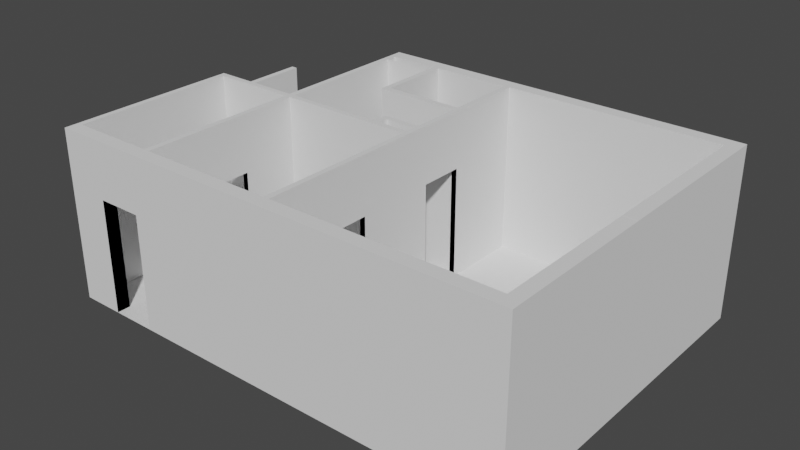 # Source: floor3d.blend  (saved by Blender 2.90.8; exported with 4.5.12 LTS)
import bpy
from mathutils import Matrix  # noqa: F401  (used for matrix-valued properties, if any)

bpy.ops.wm.read_factory_settings(use_empty=True)
scene = bpy.context.scene
scene.name = 'Scene'

# ---- collections
col_collection = bpy.data.collections.new('Collection'); scene.collection.children.link(col_collection)

# ---- world
world_world = bpy.data.worlds.new('World'); scene.world = world_world
world_world.use_nodes = True; world_world.node_tree.nodes.clear()
_N = world_world.node_tree.nodes; _L = world_world.node_tree.links
n0 = _N.new('ShaderNodeOutputWorld'); n0.name = 'World Output'; n0.location = (300, 300)
n1 = _N.new('ShaderNodeBackground'); n1.name = 'Background'; n1.location = (10, 300)
n1.inputs[0].default_value = (0.05088, 0.05088, 0.05088, 1.0)
_L.new(n1.outputs[0], n0.inputs[0])
n0.is_active_output = True
world_world.color = (0.05088, 0.05088, 0.05088)
world_world.use_sun_shadow = False
world_world.sun_shadow_jitter_overblur = 0.0

# ---- meshes
me_plane = bpy.data.meshes.new('Plane')
me_plane.from_pydata([(0.12, -0.12, 0.0), (0.36, -0.12, 0.0), (0.12, 0.12, 0.0), (0.36, 0.12, 0.0), (-6.23, 2.0, 0.0), (-6.33, 2.0, 0.0), (-6.33, 1.22, 0.0), (-6.23, 1.22, 0.0), (-6.38, 0.12, 0.0), (-6.23, 0.12, 0.0), (-6.38, -0.12, 0.0), (-6.23, -0.12, 0.0), (-6.33, -0.12, 0.0), (-6.33, 0.12, 0.0), (-3.73, 1.28, 0.0), (-3.83, 1.28, 0.0), (-3.83, -0.12, 0.0), (-3.83, 0.12, 0.0), (-6.38, -0.12, 2.01), (-4.38, 3.03, 0.0), (-4.38, 3.13, 0.0), (-4.48, 3.13, 0.0), (-4.48, 3.03, 0.0), (-6.23, 3.13, 0.0), (-6.33, 3.03, 0.0), (-6.23, 3.03, 0.0), (-3.73, 3.4, 0.0), (-3.73, 3.3, 0.0), (-3.83, 3.3, 0.0), (-3.83, 3.4, 0.0), (-4.38, 3.4, 0.0), (-4.48, 3.4, 0.0), (-3.73, 0.12, 0.0), (-3.73, -0.12, 0.0), (-4.48, 3.3, 0.0), (-4.38, 3.3, 0.0), (-3.73, 3.48, 0.0), (-3.83, 3.48, 0.0), (-3.83, 4.28, 0.0), (-3.83, 4.3, 0.0), (-6.23, 1.22, 2.01), (-3.73, 4.28, 0.0), (-3.73, 4.3, 0.0), (-3.83, 5.94, 0.0), (0.36, 0.92, 0.0), (0.12, 0.92, 0.0), (-3.73, 5.7, 0.0), (-3.83, 5.7, 0.0), (-3.73, 5.7, 0.0), (0.36, 2.69, 0.0), (0.12, 2.69, 0.0), (0.36, 5.7, 0.0), (0.12, 5.7, 0.0), (0.36, 5.94, 0.0), (0.12, 5.94, 0.0), (-3.73, 5.7, 0.0), (-3.73, 5.94, 0.0), (-3.73, 4.4, 0.0), (-3.83, 4.4, 0.0), (-5.24, 5.94, 0.0), (-5.24, 5.7, 0.0), (-5.34, 5.94, 0.0), (-5.34, 5.7, 0.0), (-5.24, 4.402, 0.0), (-5.24, 4.3, 0.0), (-4.62, 4.3, 0.0), (-4.62, 4.4, 0.0), (-5.24, 5.7, 0.0), (-5.34, 5.7, 0.0), (-5.24, 5.5, 0.0), (-5.34, 5.5, 0.0), (-4.62, 4.3, 0.07), (-5.34, 4.3, 0.0), (-5.34, 5.94, 0.0), (-5.34, 5.7, 0.0), (-6.23, 5.94, 0.0), (-6.23, 5.7, 0.0), (-6.33, 5.94, 0.0), (-6.33, 5.7, 0.0), (-6.33, 3.13, 0.0), (-3.83, 3.129, 0.0), (-3.73, 3.129, 0.0), (-7.18, 0.12, 0.0), (-3.83, 3.03, 0.0), (-3.73, 3.03, 0.0), (-3.83, 2.03, 0.0), (-3.73, 2.03, 0.0), (-7.18, -0.12, 0.0), (-7.83, 0.12, 0.0), (-7.83, -0.12, 0.0), (-7.93, 0.12, 0.0), (-7.93, -0.12, 0.0), (-6.38, 3.03, 0.0), (-6.38, 3.13, 0.0), (-7.16, 3.03, 0.0), (-7.16, 3.13, 0.0), (-7.83, 3.03, 0.0), (-7.83, 3.13, 0.0), (-7.26, 3.13, 0.0), (-7.26, 3.03, 0.0), (-7.93, 3.03, 0.0), (-7.93, 3.13, 0.0), (-7.16, 4.13, 0.0), (-7.26, 4.13, 0.0), (-6.23, 5.5, 0.0), (-6.33, 5.5, 0.0), (0.12, 0.12, 3.01), (0.12, -0.12, 3.01), (0.36, -0.12, 3.01), (0.36, 0.12, 3.01), (-6.23, 0.12, 3.01), (-6.23, 1.22, 3.01), (-6.33, 0.12, 3.01), (-6.33, 1.22, 3.01), (-6.33, -0.12, 3.01), (-6.23, -0.12, 3.01), (-3.83, -0.12, 3.01), (-3.73, 3.129, 3.01), (-3.83, 3.129, 3.01), (-3.83, 0.12, 3.01), (-3.73, 3.4, 3.01), (-3.83, 1.28, 3.01), (-3.83, 3.3, 3.01), (-3.73, 1.28, 3.01), (-3.73, 1.28, 3.01), (-3.83, 3.4, 3.01), (-3.83, 3.48, 3.01), (-3.73, 0.12, 3.01), (-3.73, -0.12, 3.01), (-3.83, 4.28, 3.01), (-3.73, 4.28, 3.01), (-3.73, 4.3, 3.01), (-3.83, 4.3, 3.01), (-4.38, 3.03, 3.01), (-4.48, 3.03, 3.01), (-4.48, 3.13, 3.01), (-4.38, 3.13, 3.01), (-6.23, 3.03, 3.01), (-6.23, 3.13, 3.01), (-6.33, 3.13, 3.01), (-6.33, 3.03, 3.01), (-3.73, 3.3, 3.01), (-3.83, 4.3, 3.01), (-3.73, 4.3, 3.01), (-3.73, 4.4, 3.01), (-3.83, 5.7, 3.01), (-3.73, 5.7, 3.01), (-3.73, 5.7, 3.01), (-3.73, 5.94, 3.01), (-3.83, 5.94, 3.01), (-3.73, 5.7, 3.01), (0.36, 0.92, 3.01), (0.12, 0.92, 3.01), (0.36, 2.69, 3.01), (0.12, 2.69, 3.01), (0.36, 5.7, 3.01), (0.12, 5.7, 3.01), (0.36, 5.94, 3.01), (0.12, 5.94, 3.01), (-5.24, 5.94, 3.01), (-5.34, 5.94, 3.01), (-5.34, 5.7, 3.01), (-5.24, 5.7, 3.01), (-5.34, 5.5, 3.01), (-5.24, 5.5, 3.01), (-5.34, 5.7, 3.01), (-6.23, 5.94, 3.01), (-6.23, 5.7, 3.01), (-6.33, 5.94, 3.01), (-6.33, 5.7, 3.01), (-6.33, 5.5, 3.01), (-6.23, 5.5, 3.01), (-3.73, 3.03, 3.01), (-3.83, 3.03, 3.01), (-6.23, 2.0, 3.01), (-3.73, 2.03, 3.01), (-3.83, 2.03, 3.01), (-7.18, 0.12, 3.01), (-7.18, -0.12, 3.01), (-7.83, 0.12, 3.01), (-7.83, -0.12, 3.01), (-7.93, 0.12, 3.01), (-7.93, -0.12, 3.01), (-7.16, 3.03, 3.01), (-7.83, 3.13, 3.01), (-7.93, 3.13, 3.01), (-7.83, 3.03, 3.01), (-7.93, 3.03, 3.01), (-7.26, 3.13, 3.01), (-7.26, 3.03, 3.01), (-7.16, 4.13, 3.01), (-7.26, 4.13, 3.01), (-3.83, 1.28, 2.01), (-3.83, 3.48, 2.01), (-6.23, 2.0, 2.01), (-3.83, 2.03, 2.01), (-7.16, 3.03, 2.01), (-6.33, 1.22, 2.01), (-6.38, 0.12, 2.01), (-3.83, 1.28, 2.01), (-7.18, -0.12, 2.01), (-7.18, 0.12, 2.01), (-3.73, 3.48, 2.01), (-3.73, 4.28, 2.01), (-3.83, 3.48, 2.01), (-3.83, 4.28, 2.01), (-3.83, 2.03, 2.01), (-6.38, 3.03, 2.01), (-7.16, 3.13, 2.01), (-3.73, 1.28, 2.01), (-3.83, 1.28, 2.01), (-3.73, 3.48, 2.01), (-3.73, 4.28, 2.01), (-3.83, 3.48, 2.01), (-3.83, 4.28, 2.01), (-6.33, 2.0, 2.01), (-3.73, 2.03, 2.01), (-3.83, 2.03, 2.01), (-6.38, 3.13, 2.01), (-6.38, 0.12, 3.01), (-6.38, -0.12, 3.01), (-3.83, 1.28, 3.01), (-3.73, 3.48, 3.01), (-3.73, 4.28, 3.01), (-3.83, 4.28, 3.01), (-6.33, 2.0, 3.01), (-6.38, 3.13, 3.01), (-6.38, 3.03, 3.01), (-7.16, 3.13, 3.01), (-5.24, 4.3, 2.01), (-4.62, 4.3, 2.01), (-5.24, 4.402, 2.01), (-4.62, 4.4, 2.01), (-4.38, 3.3, 3.01), (-4.38, 3.4, 3.01), (-4.48, 3.4, 3.01), (-4.48, 3.3, 3.01), (-3.83, 4.4, 3.01), (-4.62, 4.4, 3.01), (-4.62, 4.3, 3.01), (-5.34, 4.3, 3.01), (-5.24, 4.3, 3.01), (-5.24, 4.402, 3.01), (-5.24, 5.5, 2.01), (0.36, 0.92, 0.87), (0.12, 0.92, 0.87), (0.36, 2.69, 0.87), (0.12, 2.69, 0.87), (0.36, 0.92, 0.89), (0.12, 0.92, 0.89), (0.36, 2.69, 0.89), (0.12, 2.69, 0.89), (0.36, 0.92, 2.625), (0.12, 0.92, 2.625), (0.36, 2.69, 2.625), (0.12, 2.69, 2.625), (0.36, 0.92, 2.625), (0.12, 0.92, 2.625), (0.36, 2.69, 2.625), (0.12, 2.69, 2.625), (0.36, 0.92, 3.009), (0.12, 0.92, 3.009), (0.36, 2.69, 3.009), (0.12, 2.69, 3.009), (0.12, 2.69, 0.89), (0.12, 0.92, 0.89), (0.12, 2.69, 0.91), (0.12, 0.92, 0.91), (-5.34, 4.402, 0.0), (-5.24, 4.3, 0.07), (-5.34, 4.402, 3.01), (-5.34, 5.5, 2.01), (-4.62, 4.4, 0.07), (-5.34, 4.3, 2.01), (-5.34, 4.402, 2.01), (-5.24, 4.402, 0.07), (0.29, 0.92, 0.89), (0.29, 2.69, 0.89), (0.29, 0.92, 2.625), (0.29, 2.69, 2.625), (0.29, 0.92, 0.89), (0.29, 2.69, 0.89), (0.29, 0.92, 2.625), (0.29, 2.69, 2.625), (-6.101, 0.12, 0.89), (0.36, 2.69, 0.89), (-3.971, 0.12, 0.89), (-6.101, 0.12, 2.595), (-3.971, 0.12, 2.595), (-6.101, -0.12, 3.01), (-3.971, -0.12, 3.01), (-3.971, 0.12, 3.01), (-6.101, 0.12, 3.01), (-3.971, 0.19, 2.595), (-3.971, 0.19, 0.92), (-6.101, 0.19, 0.92), (-6.101, 0.19, 2.595), (-3.971, 0.12, 2.625), (-6.101, 0.12, 2.625), (-3.971, 0.19, 0.89), (-6.101, 0.19, 2.625), (-6.101, 0.19, 0.89), (-3.971, 0.19, 2.625), (-6.101, 0.12, 0.92), (-3.971, 0.12, 0.92), (-4.0, 0.12, 2.595), (-4.0, 0.12, 0.92), (-6.07, 0.12, 2.595), (-6.07, 0.12, 0.92), (-4.689, 0.12, 2.595), (-4.689, 0.12, 0.92), (-5.379, 0.12, 0.92), (-5.379, 0.12, 2.595), (-6.07, 0.12, 2.038), (-4.689, 0.12, 2.038), (-4.0, 0.12, 2.037), (-5.379, 0.12, 2.037), (-4.689, 0.12, 2.067), (-4.0, 0.12, 2.067), (-4.689, 0.12, 2.068), (-6.07, 0.12, 2.068), (-5.379, 0.12, 2.066), (-4.689, 0.12, 2.007), (-4.0, 0.12, 2.007), (-4.689, 0.12, 2.008), (-5.379, 0.12, 2.006), (-6.07, 0.12, 2.008), (-5.379, 0.12, 2.007), (-4.659, 0.12, 0.92), (-4.659, 0.12, 2.008), (-4.719, 0.12, 0.92), (-4.719, 0.12, 2.008), (-5.409, 0.12, 0.92), (-5.409, 0.12, 2.006), (-5.344, 0.1194, 0.9247), (-5.344, 0.1194, 2.011), (-5.409, 0.12, 2.595), (-5.409, 0.12, 2.066), (-5.349, 0.12, 2.595), (-5.349, 0.12, 2.066), (-4.719, 0.12, 2.595), (-4.719, 0.12, 2.068), (-4.659, 0.12, 2.595), (-4.659, 0.12, 2.068), (-4.0, 0.19, 2.595), (-4.0, 0.19, 0.92), (-6.07, 0.19, 2.595), (-6.07, 0.19, 0.92), (-4.689, 0.19, 2.595), (-4.689, 0.19, 0.92), (-5.379, 0.19, 0.92), (-5.379, 0.19, 2.595), (-6.07, 0.19, 2.038), (-4.689, 0.19, 2.038), (-4.0, 0.19, 2.037), (-5.379, 0.19, 2.037), (-4.0, 0.19, 2.067), (-4.689, 0.19, 2.068), (-6.07, 0.19, 2.068), (-5.379, 0.19, 2.066), (-4.0, 0.19, 2.007), (-4.689, 0.19, 2.008), (-6.07, 0.19, 2.008), (-5.379, 0.19, 2.007), (-4.659, 0.19, 0.92), (-4.659, 0.19, 2.008), (-4.719, 0.19, 0.92), (-4.719, 0.19, 2.008), (-5.409, 0.19, 0.92), (-5.409, 0.19, 2.006), (-5.344, 0.1894, 0.9247), (-5.344, 0.1894, 2.011), (-5.409, 0.19, 2.595), (-5.409, 0.19, 2.066), (-5.349, 0.19, 2.595), (-5.349, 0.19, 2.066), (-4.719, 0.19, 2.595), (-4.719, 0.19, 2.068), (-4.659, 0.19, 2.595), (-4.659, 0.19, 2.068)], [(93, 95), (317, 318), (322, 323), (324, 325), (311, 325), (323, 360), (318, 356), (350, 311)], [(21, 20, 136, 135), (19, 22, 134, 133), (5, 4, 174, 225), (70, 104, 171, 163), (50, 49, 153, 154), (6, 13, 112, 113), (23, 104, 171, 138), (45, 2, 106, 152), (27, 81, 117, 141), (16, 33, 128, 116), (105, 79, 139, 170), (3, 44, 151, 109), (104, 76, 167, 171), (44, 45, 152, 151), (28, 35, 233, 122), (66, 65, 239, 238), (21, 34, 236, 135), (81, 84, 172, 117), (15, 17, 119, 221), (48, 55, 146, 150), (78, 105, 170, 169), (15, 14, 209, 192), (32, 14, 124, 127), (103, 98, 188, 191), (56, 43, 149, 148), (95, 102, 190, 228), (44, 49, 246, 244), (46, 55, 146, 147), (29, 37, 126, 125), (102, 103, 191, 190), (75, 77, 168, 166), (14, 123, 124), (100, 90, 181, 187), (45, 44, 244, 245), (31, 30, 234, 235), (38, 41, 223, 224), (77, 78, 169, 168), (243, 271, 163, 164), (14, 15, 121, 123), (88, 96, 186, 179), (58, 39, 142, 237), (80, 28, 122, 118), (74, 73, 160, 165), (15, 221, 121), (233, 236, 235, 234), (41, 42, 143, 223), (76, 74, 165, 167), (36, 26, 120, 222), (232, 231, 242, 238), (98, 97, 184, 188), (39, 38, 224, 142), (73, 75, 166, 160), (4, 5, 215, 194), (96, 99, 189, 186), (68, 74, 165), (99, 94, 183, 189), (61, 73, 160), (101, 100, 187, 185), (6, 7, 40, 197), (42, 57, 144, 143), (107, 108, 109, 106), (115, 110, 112, 114), (114, 112, 219, 220), (289, 292, 110, 115), (118, 117, 172, 173), (222, 120, 125, 126), (221, 124, 123, 121), (119, 127, 124, 221), (128, 127, 119, 116), (131, 132, 129, 130), (134, 135, 136, 133), (137, 138, 135, 134), (138, 139, 140, 137), (107, 106, 127, 128), (224, 223, 130, 129), (142, 224, 129, 132), (223, 143, 131, 130), (143, 142, 132, 131), (144, 237, 142, 143), (146, 148, 149, 145), (106, 109, 151, 152), (154, 153, 155, 156), (156, 155, 157, 158), (156, 158, 148, 146), (146, 145, 237, 144), (145, 149, 159, 162), (162, 159, 160, 161), (162, 161, 165), (162, 165, 163, 164), (166, 167, 165, 160), (167, 166, 168, 169), (167, 169, 170, 171), (122, 125, 120, 141), (122, 141, 117, 118), (112, 110, 111, 113), (140, 225, 174, 137), (133, 136, 118, 173), (173, 172, 175, 176), (178, 177, 179, 180), (180, 179, 181, 182), (140, 139, 226, 227), (189, 188, 184, 186), (186, 184, 185, 187), (183, 228, 188, 189), (179, 186, 187, 181), (188, 228, 190, 191), (138, 171, 170, 139), (49, 51, 155, 153), (20, 19, 133, 136), (24, 5, 225, 140), (52, 50, 154, 156), (22, 25, 137, 134), (4, 25, 137, 174), (53, 54, 158, 157), (23, 21, 135, 138), (51, 53, 157, 155), (7, 9, 17, 15, 85, 83, 19, 22, 25, 4), (83, 19, 133, 173), (20, 80, 118, 136), (54, 56, 148, 158), (86, 85, 176, 175), (55, 52, 156, 146), (84, 86, 175, 172), (57, 55, 146, 144), (85, 83, 173, 176), (47, 58, 237, 145), (25, 23, 138, 137), (87, 82, 177, 178), (43, 59, 159, 149), (60, 47, 145, 162), (28, 29, 125, 122), (61, 62, 161, 160), (26, 27, 141, 120), (59, 61, 160, 159), (82, 8, 10, 87), (82, 88, 179, 177), (89, 87, 178, 180), (33, 0, 107, 128), (90, 91, 182, 181), (0, 1, 108, 107), (2, 32, 127, 106), (1, 3, 109, 108), (91, 89, 180, 182), (93, 92, 227, 226), (9, 7, 111, 110), (79, 93, 226, 139), (13, 8, 219, 112), (62, 68, 165, 161), (37, 36, 222, 126), (92, 24, 140, 227), (7, 6, 113, 111), (67, 60, 162), (94, 95, 228, 183), (12, 11, 115, 114), (70, 69, 164, 163), (8, 10, 220, 219), (68, 70, 163, 165), (10, 12, 114, 220), (69, 67, 162, 164), (97, 101, 185, 184), (16, 116, 290, 289, 115, 11), (192, 209, 199), (142, 237, 238, 239), (63, 64, 229, 231), (247, 245, 265, 264), (242, 270, 240, 241), (10, 8, 198, 18), (233, 234, 125, 122), (58, 66, 238, 237), (86, 85, 195, 216), (82, 87, 200, 201), (65, 66, 232, 230), (92, 93, 218, 207), (136, 135, 236, 233), (41, 38, 214, 212), (37, 36, 211, 193), (95, 94, 196, 208), (205, 204, 213, 214), (204, 202, 211, 213), (216, 206, 217), (195, 192, 199, 206), (216, 195, 206), (193, 211, 202, 204), (214, 193, 204, 205), (215, 197, 113, 225), (209, 216, 175, 124), (200, 18, 220, 178), (40, 194, 174, 111), (196, 207, 227, 183), (203, 205, 214, 212), (199, 209, 210), (8, 13, 6, 5, 24, 92, 94, 99, 96, 88, 82), (206, 199, 210, 217), (202, 203, 212, 211), (223, 224, 126, 222), (113, 111, 174, 225), (220, 219, 177, 178), (227, 226, 228, 183), (221, 124, 175, 176), (198, 201, 177, 219), (217, 210, 221, 176), (201, 200, 178, 177), (211, 212, 223, 222), (216, 217, 176, 175), (213, 211, 222, 126), (207, 218, 226, 227), (214, 213, 126, 224), (197, 40, 111, 113), (208, 196, 183, 228), (212, 214, 224, 223), (18, 198, 219, 220), (218, 208, 228, 226), (194, 215, 225, 174), (210, 209, 124, 221), (273, 229, 241, 240), (65, 39, 142, 239), (34, 31, 235, 236), (274, 273, 240, 270), (30, 29, 125, 234), (231, 243, 164, 242), (35, 20, 136, 233), (239, 238, 242, 241), (230, 232, 238, 239), (231, 229, 241, 242), (229, 230, 239, 241), (50, 45, 245, 247), (49, 50, 247, 246), (248, 250, 277, 276), (246, 247, 251, 250), (245, 244, 248, 249), (244, 246, 250, 248), (255, 253, 257, 259), (249, 248, 252, 253), (264, 265, 267, 266), (250, 251, 255, 254), (258, 259, 263, 262), (254, 255, 259, 258), (252, 254, 258, 256), (253, 252, 256, 257), (261, 260, 262, 263), (256, 258, 262, 260), (257, 256, 260, 261), (259, 257, 261, 263), (245, 249, 267, 265), (251, 247, 264, 266), (249, 251, 266, 267), (269, 275, 272, 71), (271, 274, 270, 163), (164, 163, 270, 242), (70, 268, 274, 271), (65, 64, 269, 71), (63, 69, 243, 231), (268, 72, 273, 274), (72, 64, 229, 273), (69, 70, 271, 243), (66, 65, 71, 272), (64, 63, 275, 269), (63, 66, 272, 275), (47, 67, 69, 63, 66, 58), (29, 30, 31, 34, 21, 23, 104, 70, 268, 72, 64, 65, 39, 38, 37), (37, 38, 41, 36), (86, 14, 15, 85), (26, 36, 41, 42, 57, 55, 52, 50, 45, 2, 32, 14, 86, 84, 81, 27), (7, 4, 5, 6), (279, 278, 282, 283), (252, 248, 276, 278), (250, 254, 279, 277), (254, 252, 278, 279), (287, 303, 304, 288), (280, 281, 283, 282), (277, 279, 283, 281), (276, 277, 281, 280), (278, 276, 280, 282), (248, 250, 285), (248, 285, 258, 256), (116, 119, 291, 290), (290, 291, 292, 289), (17, 9, 110, 292, 291, 119), (287, 288, 297, 298), (303, 284, 286, 304), (296, 293, 294, 295), (296, 300, 302, 293), (295, 294, 299, 301), (336, 337, 373, 372), (284, 303, 295, 301), (286, 284, 301, 299), (338, 339, 375, 374), (288, 304, 294, 293), (312, 321, 359, 351), (320, 321, 359, 358), (340, 341, 377, 376), (303, 287, 296, 295), (319, 321, 359, 357), (342, 343, 379, 378), (305, 306, 345, 344), (298, 297, 302, 300), (328, 329, 365, 364), (297, 288, 293, 302), (307, 308, 347, 346), (330, 331, 367, 366), (287, 298, 300, 296), (326, 327, 363, 362), (313, 316, 355, 352), (332, 333, 369, 368), (309, 319, 357, 348), (314, 316, 355, 353), (334, 335, 371, 370), (304, 286, 299, 294), (310, 324, 361, 349), (314, 315, 354, 353)])
_uv = me_plane.uv_layers.new(name='UVMap')
_uv.uv.foreach_set('vector', [0.0, 0.0, 0.0, 0.0, 0.0, 0.0, 0.0, 0.0, 0.0, 0.0, 0.0, 0.0, 0.0, 0.0, 0.0, 0.0, 0.0, 1.0, 0.0, 1.0, 0.0, 1.0, 0.0, 1.0, 0.0, 0.0, 0.0, 0.0, 0.0, 0.0, 0.0, 0.0, 0.0, 1.0, 1.0, 1.0, 1.0, 1.0, 0.0, 1.0, 0.0, 0.0, 0.0, 0.0, 0.0, 0.0, 0.0, 0.0, 0.0, 0.0, 0.0, 0.0, 0.0, 0.0, 0.0, 0.0, 0.0, 0.0, 0.0, 0.0, 0.0, 0.0, 0.0, 0.0, 0.0, 0.0, 0.0, 0.0, 0.0, 0.0, 0.0, 0.0, 0.0, 0.0, 0.0, 0.0, 0.0, 0.0, 0.0, 0.0, 0.0, 0.0, 0.0, 0.0, 0.0, 0.0, 0.0, 0.0, 0.0, 0.0, 0.0, 0.0, 0.0, 0.0, 0.0, 0.0, 0.0, 0.0, 0.0, 0.0, 0.0, 0.0, 0.0, 0.0, 1.0, 1.0, 0.0, 1.0, 0.0, 1.0, 1.0, 1.0, 0.0, 0.0, 0.0, 0.0, 0.0, 0.0, 0.0, 0.0, 0.0, 1.0, 0.0, 1.0, 0.0, 1.0, 0.0, 1.0, 0.0, 0.0, 0.0, 0.0, 0.0, 0.0, 0.0, 0.0, 0.0, 0.0, 0.0, 0.0, 0.0, 0.0, 0.0, 0.0, 0.0, 0.0, 0.0, 0.0, 0.0, 0.0, 0.0, 0.0, 0.0, 0.0, 0.0, 0.0, 0.0, 0.0, 0.0, 0.0, 0.0, 0.0, 0.0, 0.0, 0.0, 0.0, 0.0, 0.0, 0.0, 0.0, 0.0, 0.0, 0.0, 0.0, 0.0, 0.0, 0.0, 0.0, 0.0, 0.0, 0.0, 0.0, 0.0, 0.0, 0.0, 0.0, 0.0, 0.0, 0.0, 0.0, 0.0, 0.0, 0.0, 0.0, 0.0, 0.0, 0.0, 0.0, 0.0, 0.0, 0.0, 0.0, 0.0, 0.0, 0.0, 0.0, 0.0, 0.0, 0.0, 0.0, 0.0, 0.0, 0.0, 0.0, 0.0, 0.0, 0.0, 0.0, 0.0, 0.0, 0.0, 0.0, 0.0, 0.0, 0.0, 0.0, 0.0, 0.0, 0.0, 0.0, 0.0, 0.0, 0.0, 0.0, 0.0, 0.0, 0.0, 0.0, 0.0, 0.0, 0.0, 0.0, 0.0, 0.0, 0.0, 0.0, 0.0, 0.0, 0.0, 0.0, 0.0, 0.0, 0.0, 0.0, 0.0, 0.0, 0.0, 0.0, 0.0, 0.0, 0.0, 0.0, 0.0, 1.0, 1.0, 1.0, 1.0, 1.0, 0.0, 1.0, 0.0, 0.0, 0.0, 0.0, 0.0, 0.0, 0.0, 0.0, 0.0, 0.0, 0.0, 0.0, 0.0, 0.0, 0.0, 0.0, 0.0, 0.0, 0.0, 0.0, 0.0, 0.0, 0.0, 0.0, 0.0, 1.0, 0.0, 1.0, 0.0, 1.0, 0.0, 1.0, 0.0, 0.0, 0.0, 0.0, 0.0, 0.0, 0.0, 0.0, 0.0, 0.0, 0.0, 0.0, 0.0, 0.0, 0.0, 0.0, 0.0, 1.0, 0.0, 1.0, 0.0, 1.0, 0.0, 1.0, 0.0, 0.0, 0.0, 0.0, 0.0, 0.0, 0.0, 0.0, 0.0, 0.0, 0.0, 0.0, 0.0, 0.0, 0.0, 0.0, 0.0, 0.0, 0.0, 0.0, 0.0, 0.0, 0.0, 0.0, 0.0, 0.0, 0.0, 0.0, 0.0, 0.0, 0.0, 0.0, 0.0, 0.0, 0.0, 0.0, 0.0, 0.0, 0.0, 0.0, 0.0, 0.0, 0.0, 0.0, 0.0, 0.0, 0.0, 0.0, 0.0, 0.0, 0.0, 0.0, 0.0, 0.0, 0.0, 0.0, 0.0, 0.0, 0.0, 0.0, 0.0, 0.0, 0.0, 0.0, 0.0, 0.0, 0.0, 0.0, 0.0, 0.0, 0.0, 0.0, 0.0, 0.0, 0.0, 0.0, 0.0, 0.0, 0.0, 0.0, 0.0, 0.0, 0.0, 0.0, 0.0, 0.0, 0.0, 1.0, 0.0, 1.0, 0.0, 1.0, 0.0, 1.0, 0.0, 0.0, 0.0, 0.0, 0.0, 0.0, 0.0, 0.0, 0.0, 0.0, 0.0, 0.0, 0.0, 0.0, 0.0, 0.0, 0.0, 0.0, 0.0, 0.0, 0.0, 0.0, 0.0, 0.0, 0.0, 0.0, 0.0, 0.0, 0.0, 0.0, 0.0, 0.0, 0.0, 0.0, 0.0, 0.0, 0.0, 1.0, 0.0, 1.0, 0.0, 1.0, 0.0, 1.0, 0.0, 0.0, 0.0, 0.0, 0.0, 0.0, 0.0, 0.0, 0.0, 0.0, 1.0, 0.0, 1.0, 1.0, 0.0, 1.0, 0.0, 0.0, 0.0, 1.0, 0.0, 1.0, 0.0, 0.0, 0.0, 0.0, 0.0, 1.0, 0.0, 1.0, 0.0, 0.0, 0.0, 0.0, 0.0, 1.0, 0.0, 1.0, 0.0, 0.0, 0.0, 0.0, 0.0, 0.0, 0.0, 0.0, 0.0, 0.0, 0.0, 0.0, 0.0, 0.0, 0.0, 0.0, 0.0, 0.0, 0.0, 1.0, 0.0, 1.0, 0.0, 1.0, 0.0, 1.0, 0.0, 1.0, 0.0, 1.0, 0.0, 1.0, 0.0, 1.0, 0.0, 0.0, 0.0, 1.0, 0.0, 1.0, 0.0, 0.0, 0.0, 1.0, 0.0, 1.0, 0.0, 1.0, 0.0, 1.0, 0.0, 0.0, 0.0, 0.0, 0.0, 0.0, 0.0, 0.0, 0.0, 0.0, 0.0, 0.0, 0.0, 0.0, 0.0, 0.0, 0.0, 0.0, 0.0, 0.0, 0.0, 0.0, 0.0, 0.0, 0.0, 0.0, 0.0, 1.0, 0.0, 1.0, 0.0, 0.0, 0.0, 0.0, 0.0, 0.0, 0.0, 0.0, 0.0, 0.0, 0.0, 0.0, 0.0, 0.0, 0.0, 0.0, 0.0, 0.0, 0.0, 0.0, 0.0, 0.0, 0.0, 0.0, 0.0, 0.0, 0.0, 1.0, 0.0, 1.0, 0.0, 1.0, 0.0, 1.0, 0.0, 1.0, 0.0, 1.0, 0.0, 1.0, 0.0, 1.0, 0.0, 1.0, 0.0, 1.0, 0.0, 1.0, 0.0, 1.0, 0.0, 1.0, 1.0, 1.0, 1.0, 1.0, 0.0, 1.0, 0.0, 1.0, 1.0, 1.0, 1.0, 1.0, 0.0, 1.0, 0.0, 1.0, 1.0, 1.0, 1.0, 1.0, 0.0, 1.0, 0.0, 1.0, 0.0, 1.0, 0.0, 1.0, 0.0, 1.0, 0.0, 1.0, 0.0, 1.0, 0.0, 1.0, 0.0, 1.0, 0.0, 1.0, 0.0, 1.0, 0.0, 1.0, 0.0, 1.0, 0.0, 1.0, 0.0, 1.0, 0.0, 1.0, 0.0, 1.0, 0.0, 1.0, 0.0, 1.0, 0.0, 1.0, 0.0, 1.0, 0.0, 1.0, 0.0, 1.0, 0.0, 1.0, 0.0, 0.0, 0.0, 0.0, 0.0, 0.0, 0.0, 0.0, 0.0, 0.0, 0.0, 0.0, 0.0, 0.0, 0.0, 0.0, 0.0, 0.0, 0.0, 0.0, 0.0, 0.0, 0.0, 0.0, 0.0, 0.0, 0.0, 0.0, 0.0, 0.0, 0.0, 0.0, 0.0, 0.0, 0.0, 0.0, 0.0, 0.0, 0.0, 0.0, 0.0, 1.0, 0.0, 1.0, 0.0, 1.0, 0.0, 1.0, 0.0, 0.0, 0.0, 1.0, 0.0, 1.0, 0.0, 0.0, 0.0, 0.0, 0.0, 0.0, 0.0, 0.0, 0.0, 0.0, 0.0, 0.0, 0.0, 0.0, 0.0, 0.0, 0.0, 0.0, 0.0, 0.0, 0.0, 1.0, 0.0, 1.0, 0.0, 0.0, 0.0, 0.0, 0.0, 1.0, 0.0, 1.0, 0.0, 0.0, 0.0, 0.0, 0.0, 0.0, 0.0, 0.0, 0.0, 0.0, 0.0, 0.0, 0.0, 0.0, 0.0, 0.0, 0.0, 0.0, 0.0, 0.0, 0.0, 0.0, 0.0, 0.0, 0.0, 0.0, 0.0, 0.0, 0.0, 0.0, 0.0, 0.0, 0.0, 0.0, 0.0, 1.0, 0.0, 0.0, 0.0, 0.0, 0.0, 1.0, 0.0, 0.0, 0.0, 0.0, 0.0, 0.0, 0.0, 0.0, 0.0, 0.0, 0.0, 0.0, 0.0, 0.0, 0.0, 0.0, 0.0, 0.0, 0.0, 0.0, 0.0, 0.0, 0.0, 0.0, 0.0, 0.0, 0.0, 0.0, 0.0, 0.0, 0.0, 0.0, 0.0, 0.0, 0.0, 0.0, 0.0, 0.0, 0.0, 0.0, 0.0, 0.0, 0.0, 0.0, 0.0, 0.0, 0.0, 0.0, 0.0, 0.0, 0.0, 0.0, 0.0, 0.0, 0.0, 0.0, 0.0, 0.0, 0.0, 0.0, 0.0, 0.0, 0.0, 0.0, 0.0, 0.0, 0.0, 0.0, 0.0, 0.0, 0.0, 0.0, 0.0, 0.0, 0.0, 0.0, 0.0, 0.0, 0.0, 0.0, 0.0, 0.0, 0.0, 0.0, 0.0, 0.0, 0.0, 0.0, 0.0, 0.0, 0.0, 0.0, 0.0, 0.0, 0.0, 0.0, 0.0, 0.0, 0.0, 0.0, 0.0, 0.0, 0.0, 0.0, 0.0, 0.0, 0.0, 0.0, 0.0, 0.0, 0.0, 0.0, 0.0, 0.0, 0.0, 0.0, 0.0, 0.0, 0.0, 0.0, 0.0, 0.0, 0.0, 0.0, 0.0, 0.0, 0.0, 0.0, 0.0, 0.0, 0.0, 0.0, 0.0, 0.0, 0.0, 0.0, 0.0, 0.0, 0.0, 0.0, 0.0, 0.0, 0.0, 0.0, 0.0, 0.0, 0.0, 0.0, 0.0, 0.0, 0.0, 0.0, 0.0, 0.0, 0.0, 0.0, 0.0, 0.0, 0.0, 0.0, 0.0, 0.0, 0.0, 0.0, 0.0, 0.0, 0.0, 0.0, 0.0, 0.0, 0.0, 0.0, 0.0, 0.0, 0.0, 0.0, 0.0, 0.0, 0.0, 0.0, 0.0, 0.0, 0.0, 0.0, 0.0, 0.0, 0.0, 0.0, 0.0, 0.0, 0.0, 1.0, 0.0, 1.0, 0.0, 0.0, 0.0, 0.0, 0.0, 0.0, 0.0, 0.0, 0.0, 0.0, 0.0, 0.0, 0.0, 0.0, 0.0, 0.0, 0.0, 0.0, 0.0, 0.0, 0.0, 0.0, 0.0, 0.0, 0.0, 0.0, 0.0, 0.0, 0.0, 0.0, 0.0, 0.0, 0.0, 0.0, 0.0, 0.0, 0.0, 0.0, 0.0, 0.0, 0.0, 0.0, 0.0, 0.0, 0.0, 0.0, 0.0, 0.0, 0.0, 0.0, 0.0, 0.0, 0.0, 0.0, 0.0, 0.0, 0.0, 0.0, 0.0, 0.0, 0.0, 0.0, 0.0, 0.0, 0.0, 0.0, 0.0, 0.0, 0.0, 0.0, 0.0, 0.0, 0.0, 0.0, 0.0, 0.0, 0.0, 0.0, 0.0, 0.0, 0.0, 0.0, 0.0, 0.0, 0.0, 0.0, 0.0, 0.0, 0.0, 0.0, 0.0, 0.0, 0.0, 0.0, 0.0, 0.0, 0.0, 0.0, 0.0, 0.0, 0.0, 0.0, 0.0, 0.0, 0.0, 0.0, 0.0, 0.0, 0.0, 0.0, 0.0, 0.0, 0.0, 0.0, 0.0, 0.0, 0.0, 0.0, 0.0, 0.0, 0.0, 0.0, 0.0, 0.0, 0.0, 0.0, 0.0, 0.0, 0.0, 0.0, 0.0, 0.0, 0.0, 0.0, 0.0, 0.0, 0.0, 0.0, 0.0, 0.0, 0.0, 0.0, 0.0, 0.0, 0.0, 0.0, 0.0, 0.0, 0.0, 0.0, 0.0, 0.0, 0.0, 0.0, 0.0, 0.0, 0.0, 0.0, 0.0, 0.0, 0.0, 0.0, 0.0, 0.0, 0.0, 0.0, 0.0, 0.0, 0.0, 0.0, 0.0, 0.0, 0.0, 0.0, 0.0, 0.0, 0.0, 0.0, 0.0, 1.0, 0.0, 1.0, 0.0, 1.0, 0.0, 1.0, 0.0, 0.0, 0.0, 0.0, 0.0, 0.0, 0.0, 0.0, 0.0, 0.0, 0.0, 0.0, 0.0, 0.0, 0.0, 0.0, 0.0, 0.0, 0.0, 0.0, 0.0, 0.0, 0.0, 1.0, 0.0, 1.0, 0.0, 1.0, 0.0, 1.0, 0.0, 1.0, 0.0, 0.0, 0.0, 0.0, 0.0, 1.0, 0.0, 0.0, 0.0, 0.0, 0.0, 0.0, 0.0, 0.0, 0.0, 0.0, 0.0, 0.0, 0.0, 0.0, 0.0, 0.0, 0.0, 0.0, 0.0, 0.0, 0.0, 0.0, 0.0, 0.0, 0.0, 0.0, 0.0, 0.0, 0.0, 0.0, 0.0, 0.0, 0.0, 0.0, 0.0, 0.0, 0.0, 0.0, 0.0, 0.0, 0.0, 0.0, 0.0, 0.0, 0.0, 0.0, 0.0, 0.0, 0.0, 0.0, 0.0, 1.0, 0.0, 1.0, 0.0, 1.0, 0.0, 1.0, 0.0, 0.0, 0.0, 0.0, 0.0, 0.0, 0.0, 0.0, 0.0, 0.0, 0.0, 0.0, 0.0, 0.0, 0.0, 0.0, 0.0, 1.0, 0.0, 1.0, 0.0, 1.0, 0.0, 1.0, 0.0, 0.0, 0.0, 1.0, 0.0, 1.0, 0.0, 0.0, 0.0, 0.0, 0.0, 0.0, 0.0, 0.0, 0.0, 0.0, 0.0, 0.0, 0.0, 0.0, 0.0, 0.0, 0.0, 0.0, 0.0, 0.0, 0.0, 0.0, 0.0, 0.0, 0.0, 0.0, 0.0, 1.0, 0.0, 0.0, 0.0, 0.0, 0.0, 1.0, 0.0, 1.0, 0.0, 1.0, 0.0, 1.0, 0.0, 1.0, 0.0, 0.0, 0.0, 0.0, 0.0, 0.0, 0.0, 0.0, 0.0, 0.0, 0.0, 0.0, 0.0, 0.0, 0.0, 0.0, 0.0, 0.0, 0.0, 0.0, 0.0, 0.0, 0.0, 0.0, 0.0, 0.0, 0.0, 0.0, 0.0, 0.0, 0.0, 0.0, 0.0, 0.0, 0.0, 0.0, 0.0, 0.0, 0.0, 0.0, 0.0, 0.0, 0.0, 0.0, 0.0, 0.0, 0.0, 0.0, 0.0, 0.0, 0.0, 0.0, 0.0, 0.0, 0.0, 0.0, 0.0, 0.0, 0.0, 0.0, 0.0, 0.0, 0.0, 0.0, 0.0, 0.0, 0.0, 0.0, 0.0, 0.0, 0.0, 0.0, 0.0, 0.0, 0.0, 0.0, 0.0, 0.0, 0.0, 0.0, 0.0, 0.0, 0.0, 0.0, 0.0, 0.0, 0.0, 0.0, 0.0, 0.0, 0.0, 0.0, 0.0, 0.0, 0.0, 0.0, 0.0, 0.0, 0.0, 0.0, 0.0, 0.0, 0.0, 0.0, 0.0, 0.0, 0.0, 0.0, 0.0, 0.0, 0.0, 0.0, 0.0, 0.0, 0.0, 0.0, 0.0, 0.0, 0.0, 0.0, 0.0, 0.0, 0.0, 0.0, 0.0, 0.0, 0.0, 0.0, 0.0, 0.0, 0.0, 0.0, 0.0, 0.0, 0.0, 0.0, 0.0, 0.0, 0.0, 0.0, 0.0, 0.0, 0.0, 0.0, 0.0, 0.0, 0.0, 0.0, 0.0, 0.0, 0.0, 0.0, 0.0, 0.0, 0.0, 0.0, 0.0, 0.0, 0.0, 0.0, 0.0, 0.0, 0.0, 0.0, 0.0, 0.0, 0.0, 0.0, 0.0, 0.0, 0.0, 0.0, 0.0, 0.0, 0.0, 0.0, 0.0, 0.0, 0.0, 0.0, 0.0, 0.0, 0.0, 0.0, 0.0, 0.0, 0.0, 0.0, 0.0, 0.0, 0.0, 0.0, 0.0, 1.0, 0.0, 1.0, 0.0, 1.0, 0.0, 1.0, 0.0, 0.0, 0.0, 1.0, 0.0, 1.0, 0.0, 0.0, 0.0, 0.0, 0.0, 0.0, 0.0, 0.0, 0.0, 0.0, 0.0, 1.0, 0.0, 1.0, 0.0, 0.0, 0.0, 0.0, 0.0, 0.0, 0.0, 0.0, 0.0, 0.0, 0.0, 0.0, 0.0, 0.0, 0.0, 0.0, 0.0, 0.0, 0.0, 0.0, 0.0, 1.0, 0.0, 0.0, 0.0, 0.0, 0.0, 1.0, 0.0, 0.0, 0.0, 0.0, 0.0, 0.0, 0.0, 0.0, 0.0, 0.0, 0.0, 0.0, 0.0, 0.0, 0.0, 0.0, 0.0, 0.0, 0.0, 0.0, 0.0, 0.0, 0.0, 0.0, 0.0, 0.0, 0.0, 0.0, 0.0, 0.0, 0.0, 0.0, 0.0, 0.0, 0.0, 0.0, 0.0, 0.0, 0.0, 0.0, 0.0, 1.0, 0.0, 1.0, 0.0, 1.0, 0.0, 1.0, 0.0, 0.0, 0.0, 0.0, 0.0, 0.0, 0.0, 0.0, 0.0, 0.0, 0.0, 0.0, 0.0, 0.0, 0.0, 0.0, 0.0, 0.0, 0.0, 1.0, 0.0, 1.0, 0.0, 0.0, 0.0, 0.0, 0.0, 0.0, 0.0, 0.0, 0.0, 0.0, 0.0, 1.0, 0.0, 1.0, 0.0, 1.0, 0.0, 1.0, 0.0, 0.0, 0.0, 0.0, 0.0, 0.0, 0.0, 0.0, 0.0, 0.0, 0.0, 0.0, 0.0, 0.0, 0.0, 0.0, 0.0, 0.0, 0.0, 0.0, 0.0, 0.0, 0.0, 0.0, 0.0, 0.0, 0.0, 0.0, 0.0, 0.0, 0.0, 0.0, 0.0, 0.0, 0.0, 0.0, 0.0, 0.0, 0.0, 0.0, 0.0, 0.0, 0.0, 0.0, 0.0, 0.0, 0.0, 0.0, 0.0, 0.0, 0.0, 0.0, 0.0, 0.0, 0.0, 0.0, 0.0, 0.0, 0.0, 0.0, 0.0, 0.0, 0.0, 0.0, 0.0, 1.0, 0.0, 1.0, 0.0, 1.0, 0.0, 1.0, 0.0, 1.0, 0.0, 1.0, 0.0, 1.0, 0.0, 1.0, 0.0, 0.0, 0.0, 0.0, 0.0, 0.0, 0.0, 0.0, 0.0, 0.0, 0.0, 0.0, 0.0, 0.0, 0.0, 0.0, 0.0, 0.0, 0.0, 0.0, 0.0, 0.0, 0.0, 0.0, 1.0, 1.0, 0.0, 1.0, 0.0, 1.0, 1.0, 1.0, 0.0, 0.0, 0.0, 0.0, 0.0, 0.0, 0.0, 0.0, 1.0, 1.0, 0.0, 1.0, 0.0, 1.0, 1.0, 1.0, 0.0, 1.0, 1.0, 1.0, 1.0, 1.0, 0.0, 1.0, 0.0, 0.0, 0.0, 0.0, 0.0, 0.0, 0.0, 0.0, 0.0, 0.0, 0.0, 0.0, 0.0, 0.0, 0.0, 0.0, 0.0, 1.0, 1.0, 1.0, 1.0, 1.0, 0.0, 1.0, 0.0, 0.0, 0.0, 0.0, 0.0, 0.0, 0.0, 0.0, 1.0, 1.0, 0.0, 1.0, 0.0, 1.0, 1.0, 1.0, 1.0, 1.0, 0.0, 1.0, 0.0, 1.0, 1.0, 1.0, 1.0, 1.0, 0.0, 1.0, 0.0, 1.0, 1.0, 1.0, 0.0, 0.0, 0.0, 0.0, 0.0, 0.0, 0.0, 0.0, 0.0, 1.0, 1.0, 1.0, 1.0, 1.0, 0.0, 1.0, 0.0, 1.0, 1.0, 1.0, 1.0, 1.0, 0.0, 1.0, 0.0, 0.0, 0.0, 0.0, 0.0, 0.0, 0.0, 0.0, 0.0, 1.0, 1.0, 1.0, 1.0, 1.0, 0.0, 1.0, 0.0, 0.0, 0.0, 0.0, 0.0, 0.0, 0.0, 0.0, 0.0, 1.0, 0.0, 1.0, 0.0, 1.0, 0.0, 1.0, 0.0, 1.0, 0.0, 1.0, 0.0, 1.0, 0.0, 1.0, 0.0, 0.0, 0.0, 0.0, 0.0, 0.0, 0.0, 0.0, 0.0, 0.0, 0.0, 0.0, 0.0, 1.0, 0.0, 1.0, 0.0, 0.0, 0.0, 0.0, 0.0, 0.0, 0.0, 0.0, 0.0, 1.0, 0.0, 1.0, 0.0, 1.0, 0.0, 1.0, 0.0, 0.0, 0.0, 0.0, 0.0, 0.0, 0.0, 0.0, 0.0, 0.0, 0.0, 0.0, 0.0, 0.0, 0.0, 0.0, 0.0, 0.0, 0.0, 0.0, 0.0, 0.0, 0.0, 0.0, 0.0, 0.0, 0.0, 0.0, 0.0, 0.0, 0.0, 0.0, 0.0, 0.0, 0.0, 0.0, 0.0, 0.0, 0.0, 0.0, 0.0, 1.0, 0.0, 1.0, 0.0, 1.0, 0.0, 1.0, 0.0, 1.0, 0.0, 1.0, 0.0, 1.0, 0.0, 1.0, 0.0, 0.0, 0.0, 0.0, 0.0, 0.0, 0.0, 0.0, 0.0, 0.0, 0.0, 0.0, 0.0, 0.0, 0.0, 0.0, 0.0, 0.0, 0.0, 0.0, 0.0, 0.0, 0.0, 0.0, 0.0, 0.0, 0.0, 0.0, 0.0, 0.0, 0.0, 0.0, 0.0, 0.0, 0.0, 0.0, 0.0, 0.0, 0.0, 0.0, 0.0, 0.0, 0.0, 0.0, 0.0, 0.0, 0.0, 0.0, 0.0, 0.0, 0.0, 0.0, 0.0, 0.0, 0.0, 0.0, 0.0, 0.0, 0.0, 0.0, 0.0, 0.0, 0.0, 0.0, 0.0, 0.0, 0.0, 0.0, 0.0, 0.0, 0.0, 0.0, 0.0, 0.0, 0.0, 0.0, 0.0, 0.0, 0.0, 0.0, 0.0, 0.0, 0.0, 0.0, 0.0, 0.0, 0.0, 0.0, 0.0, 0.0, 0.0, 0.0, 0.0, 0.0, 0.0, 0.0, 0.0, 0.0, 0.0, 0.0, 0.0, 0.0, 0.0, 0.0, 0.0, 0.0, 0.0, 0.0, 0.0, 0.0, 0.0, 0.0, 0.0, 0.0, 0.0, 0.0, 0.0, 0.0, 0.0, 0.0, 0.0, 0.0, 1.0, 1.0, 1.0, 1.0, 1.0, 1.0, 1.0, 1.0, 1.0, 1.0, 1.0, 1.0, 1.0, 1.0, 1.0, 1.0, 0.0, 0.0, 0.0, 0.0, 0.0, 0.0, 0.0, 0.0, 0.0, 0.0, 0.0, 0.0, 0.0, 0.0, 0.0, 0.0, 0.0, 0.0, 0.0, 0.0, 0.0, 0.0, 0.0, 0.0, 1.0, 1.0, 1.0, 1.0, 1.0, 1.0, 1.0, 1.0, 0.0, 0.0, 0.0, 0.0, 0.0, 0.0, 0.0, 0.0, 1.0, 1.0, 1.0, 1.0, 1.0, 1.0, 1.0, 1.0, 0.0, 0.0, 0.0, 0.0, 0.0, 0.0, 0.0, 0.0, 0.0, 0.0, 0.0, 0.0, 0.0, 0.0, 0.0, 0.0, 0.0, 1.0, 0.0, 1.0, 0.0, 0.0, 0.0, 0.0, 0.0, 1.0, 0.0, 1.0, 0.0, 0.0, 0.0, 0.0, 0.0, 0.0, 0.0, 0.0, 0.0, 0.0, 0.0, 0.0, 0.0, 0.0, 0.0, 0.0, 0.0, 0.0, 0.0, 0.0, 0.0, 0.0, 0.0, 0.0, 0.0, 0.0, 0.0, 0.0, 0.0, 0.0, 0.0, 0.0, 0.0, 0.0, 0.0, 0.0, 0.0, 0.0, 0.0, 0.0, 0.0, 0.0, 0.0, 0.0, 0.0, 0.0, 0.0, 0.0, 0.0, 0.0, 0.0, 0.0, 0.0, 0.0, 0.0, 0.0, 0.0, 0.0, 0.0, 0.0, 0.0, 0.0, 0.0, 0.0, 0.0, 0.0, 0.0, 0.0, 0.0, 0.0, 0.0, 0.0, 0.0, 0.0, 0.0, 0.0, 0.0, 0.0, 0.0, 0.0, 0.0, 0.0, 0.0, 0.0, 0.0, 0.0, 0.0, 0.0, 0.0, 0.0, 0.0, 0.0, 0.0, 0.0, 0.0, 0.0, 0.0, 0.0, 0.0, 0.0, 0.0, 0.0, 0.0, 0.0, 0.0, 0.0, 0.0, 0.0, 0.0, 0.0, 0.0, 0.0, 0.0, 0.0, 0.0, 0.0, 0.0, 0.0, 0.0, 0.0, 0.0, 0.0, 0.0, 0.0, 0.0, 0.0, 0.0, 0.0, 0.0, 0.0, 0.0, 0.0, 0.0, 0.0, 0.0, 0.0, 0.0, 0.0, 0.0, 0.0, 0.0, 0.0, 0.0, 0.0, 0.0, 0.0, 0.0, 0.0, 0.0, 0.0, 0.0, 0.0, 0.0, 0.0, 0.0, 0.0, 0.0, 0.0, 0.0, 0.0, 0.0, 0.0, 0.0, 0.0, 0.0, 0.0, 0.0, 0.0, 0.0, 0.0, 0.0, 0.0, 0.0, 0.0, 0.0, 0.0, 0.0, 0.0, 0.0, 0.0, 0.0, 0.0, 0.0, 0.0, 0.0, 0.0, 0.0, 0.0, 0.0, 0.0, 0.0, 0.0, 0.0, 0.0, 0.0, 0.0, 0.0, 0.0, 0.0, 0.0, 0.0, 0.0, 0.0, 0.0, 0.0, 0.0, 0.0, 0.0, 0.0, 0.0, 0.0, 0.0, 0.0, 0.0, 0.0, 0.0, 0.0, 0.0, 0.0, 0.0, 0.0, 0.0, 0.0, 0.0, 0.0, 0.0, 0.0, 0.0, 0.0, 0.0, 0.0, 0.0, 0.0, 0.0, 0.0, 0.0, 0.0, 0.0, 0.0, 0.0, 0.0, 0.0, 0.0, 0.0, 0.0, 0.0, 0.0, 0.0, 0.0, 0.0, 0.0, 0.0, 0.0, 0.0, 0.0, 0.0, 0.0, 0.0, 0.0, 0.0, 0.0, 0.0, 0.0, 0.0, 0.0, 0.0, 0.0, 0.0, 0.0, 0.0])
me_plane.use_remesh_fix_poles = True
me_plane.use_remesh_preserve_attributes = False
me_plane.use_mirror_vertex_groups = False
me_plane.update()

# ---- objects
ob_plane = bpy.data.objects.new('Plane', me_plane)

# ---- transforms, parenting, visibility, modifiers, constraints
ob_plane.location = (-0.12, 0.12, 0.0)
ob_plane.lineart.crease_threshold = 0.0

# ---- collection membership
col_collection.objects.link(ob_plane)

# ---- scene / render settings (as saved in the file)
scene.frame_start = 1; scene.frame_end = 250; scene.frame_set(1)
scene.render.engine = 'BLENDER_EEVEE_NEXT'
scene.cycles.use_denoising = False
scene.cycles.samples = 128
scene.cycles.sampling_pattern = 'TABULATED_SOBOL'
scene.cycles.use_adaptive_sampling = False
scene.cycles.use_light_tree = False
scene.view_settings.view_transform = 'Filmic'
bpy.context.view_layer.update()

# ---- added for rendering (the .blend has no active camera and no usable light): camera, sun
cam_auto = bpy.data.cameras.new('AutoCamera')
cam_auto.lens = 50.0
cam_auto.sensor_width = 36.0
cam_auto.clip_end = 1000.0
ob_auto_camera = bpy.data.objects.new('AutoCamera', cam_auto)
scene.collection.objects.link(ob_auto_camera)
ob_auto_camera.location = (5.99567, -8.85081, 9.42554)
ob_auto_camera.rotation_euler = (1.09748, -7.21219e-08, 0.694738)
scene.camera = ob_auto_camera
light_auto_sun = bpy.data.lights.new('AutoSun', 'SUN')
light_auto_sun.energy = 3.0
light_auto_sun.angle = 0.0523599
ob_auto_sun = bpy.data.objects.new('AutoSun', light_auto_sun)
scene.collection.objects.link(ob_auto_sun)
ob_auto_sun.rotation_euler = (0.872665, 0.174533, 0.523599)
bpy.context.view_layer.update()
